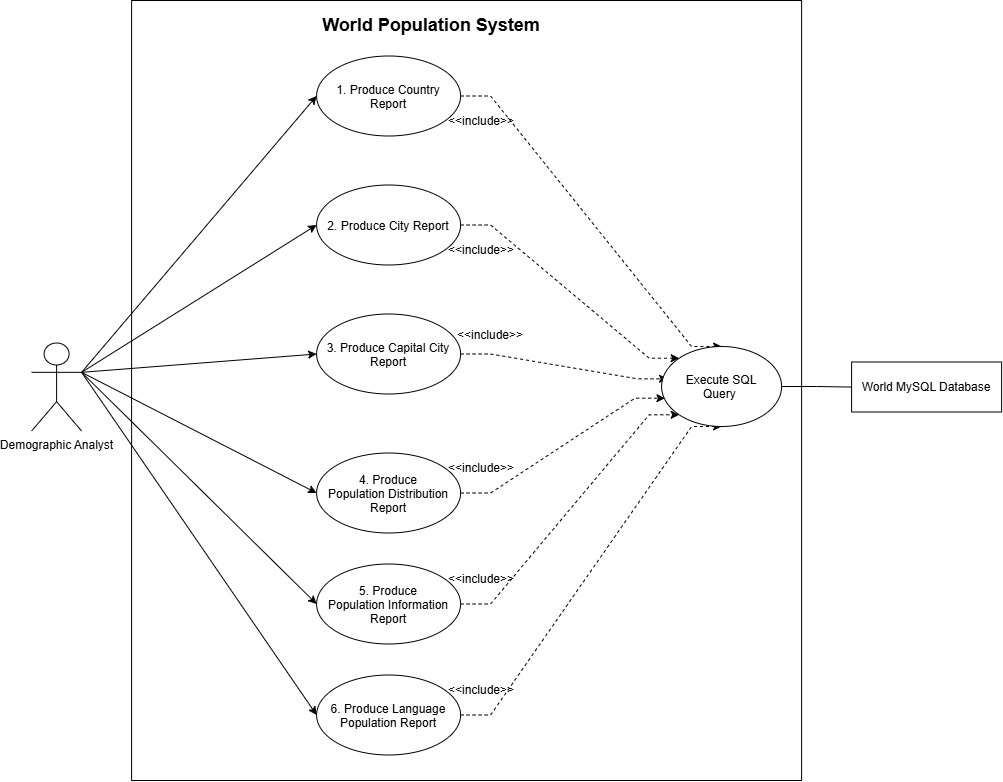

The diagram above was exported from draw.io. Its source (the exported page's mxGraphModel, read from the mxfile embedded in the PNG):
<mxGraphModel dx="1506" dy="797" grid="1" gridSize="10" guides="1" tooltips="1" connect="1" arrows="1" fold="1" page="0" pageScale="1" pageWidth="827" pageHeight="1169" math="0" shadow="0">
  <root>
    <mxCell id="0" />
    <mxCell id="1" parent="0" />
    <mxCell id="LDuEOmEkEDCx_Sn5Fpdm-3" parent="1" style="rounded=0;whiteSpace=wrap;html=1;movable=1;resizable=1;rotatable=1;deletable=1;editable=1;locked=0;connectable=1;" value="" vertex="1">
      <mxGeometry height="780" width="670" x="30" y="50" as="geometry" />
    </mxCell>
    <mxCell id="lJBRNd4kNavO1DU1FtSo-23" edge="1" parent="1" source="LDuEOmEkEDCx_Sn5Fpdm-1" style="edgeStyle=entityRelationEdgeStyle;rounded=0;orthogonalLoop=1;jettySize=auto;html=1;exitX=1;exitY=0.5;exitDx=0;exitDy=0;entryX=0.5;entryY=0;entryDx=0;entryDy=0;endArrow=classic;endFill=1;dashed=1;" target="lJBRNd4kNavO1DU1FtSo-22">
      <mxGeometry relative="1" as="geometry" />
    </mxCell>
    <mxCell id="LDuEOmEkEDCx_Sn5Fpdm-1" parent="1" style="ellipse;whiteSpace=wrap;html=1;shapeInside=1;" value="1. Produce Country Report" vertex="1">
      <mxGeometry height="80" width="144" x="215" y="105.5" as="geometry" />
    </mxCell>
    <mxCell id="lJBRNd4kNavO1DU1FtSo-24" edge="1" parent="1" source="LDuEOmEkEDCx_Sn5Fpdm-2" style="edgeStyle=entityRelationEdgeStyle;rounded=0;orthogonalLoop=1;jettySize=auto;html=1;exitX=1;exitY=0.5;exitDx=0;exitDy=0;entryX=0;entryY=0;entryDx=0;entryDy=0;endArrow=classic;endFill=1;dashed=1;" target="lJBRNd4kNavO1DU1FtSo-22">
      <mxGeometry relative="1" as="geometry">
        <mxPoint x="600" y="380" as="targetPoint" />
      </mxGeometry>
    </mxCell>
    <mxCell id="LDuEOmEkEDCx_Sn5Fpdm-2" parent="1" style="ellipse;whiteSpace=wrap;html=1;shapeInside=1;" value="2. Produce City Report" vertex="1">
      <mxGeometry height="80" width="144" x="215" y="234.5" as="geometry" />
    </mxCell>
    <mxCell id="lJBRNd4kNavO1DU1FtSo-25" edge="1" parent="1" source="LDuEOmEkEDCx_Sn5Fpdm-4" style="rounded=0;orthogonalLoop=1;jettySize=auto;html=1;exitX=1;exitY=0.5;exitDx=0;exitDy=0;entryX=0.05;entryY=0.404;entryDx=0;entryDy=0;edgeStyle=entityRelationEdgeStyle;entryPerimeter=0;endArrow=classic;endFill=1;dashed=1;" target="lJBRNd4kNavO1DU1FtSo-22">
      <mxGeometry relative="1" as="geometry" />
    </mxCell>
    <mxCell id="LDuEOmEkEDCx_Sn5Fpdm-4" parent="1" style="ellipse;whiteSpace=wrap;html=1;shapeInside=1;" value="3. Produce Capital City Report" vertex="1">
      <mxGeometry height="80" width="144" x="215" y="363.5" as="geometry" />
    </mxCell>
    <mxCell id="lJBRNd4kNavO1DU1FtSo-26" edge="1" parent="1" source="LDuEOmEkEDCx_Sn5Fpdm-5" style="edgeStyle=entityRelationEdgeStyle;rounded=0;orthogonalLoop=1;jettySize=auto;html=1;exitX=1;exitY=0.5;exitDx=0;exitDy=0;entryX=0.028;entryY=0.646;entryDx=0;entryDy=0;entryPerimeter=0;endArrow=classic;endFill=1;dashed=1;" target="lJBRNd4kNavO1DU1FtSo-22">
      <mxGeometry relative="1" as="geometry" />
    </mxCell>
    <mxCell id="LDuEOmEkEDCx_Sn5Fpdm-5" parent="1" style="ellipse;whiteSpace=wrap;html=1;shapeInside=1;" value="4. Produce Population Distribution Report" vertex="1">
      <mxGeometry height="80" width="144" x="215" y="502.5" as="geometry" />
    </mxCell>
    <mxCell id="lJBRNd4kNavO1DU1FtSo-27" edge="1" parent="1" source="LDuEOmEkEDCx_Sn5Fpdm-6" style="edgeStyle=entityRelationEdgeStyle;rounded=0;orthogonalLoop=1;jettySize=auto;html=1;exitX=1;exitY=0.5;exitDx=0;exitDy=0;entryX=0;entryY=1;entryDx=0;entryDy=0;endArrow=classic;endFill=1;dashed=1;" target="lJBRNd4kNavO1DU1FtSo-22">
      <mxGeometry relative="1" as="geometry" />
    </mxCell>
    <mxCell id="LDuEOmEkEDCx_Sn5Fpdm-6" parent="1" style="ellipse;whiteSpace=wrap;html=1;shapeInside=1;" value="5. Produce Population Information Report" vertex="1">
      <mxGeometry height="80" width="144" x="215" y="613.5" as="geometry" />
    </mxCell>
    <mxCell id="lJBRNd4kNavO1DU1FtSo-28" edge="1" parent="1" source="LDuEOmEkEDCx_Sn5Fpdm-7" style="edgeStyle=entityRelationEdgeStyle;rounded=0;orthogonalLoop=1;jettySize=auto;html=1;exitX=1;exitY=0.5;exitDx=0;exitDy=0;entryX=0.5;entryY=1;entryDx=0;entryDy=0;endArrow=classic;endFill=1;dashed=1;" target="lJBRNd4kNavO1DU1FtSo-22">
      <mxGeometry relative="1" as="geometry" />
    </mxCell>
    <mxCell id="LDuEOmEkEDCx_Sn5Fpdm-7" parent="1" style="ellipse;whiteSpace=wrap;html=1;shapeInside=1;" value="6. Produce Language Population Report" vertex="1">
      <mxGeometry height="80" width="144" x="215" y="724.5" as="geometry" />
    </mxCell>
    <mxCell id="lJBRNd4kNavO1DU1FtSo-16" edge="1" parent="1" source="LDuEOmEkEDCx_Sn5Fpdm-8" style="rounded=0;orthogonalLoop=1;jettySize=auto;html=1;exitX=1;exitY=0.3333333333333333;exitDx=0;exitDy=0;exitPerimeter=0;entryX=0;entryY=0.5;entryDx=0;entryDy=0;endArrow=classic;endFill=1;" target="LDuEOmEkEDCx_Sn5Fpdm-1">
      <mxGeometry relative="1" as="geometry" />
    </mxCell>
    <mxCell id="lJBRNd4kNavO1DU1FtSo-17" edge="1" parent="1" source="LDuEOmEkEDCx_Sn5Fpdm-8" style="rounded=0;orthogonalLoop=1;jettySize=auto;html=1;exitX=1;exitY=0.3333333333333333;exitDx=0;exitDy=0;exitPerimeter=0;entryX=0;entryY=0.5;entryDx=0;entryDy=0;endArrow=classic;endFill=1;" target="LDuEOmEkEDCx_Sn5Fpdm-2">
      <mxGeometry relative="1" as="geometry" />
    </mxCell>
    <mxCell id="lJBRNd4kNavO1DU1FtSo-18" edge="1" parent="1" source="LDuEOmEkEDCx_Sn5Fpdm-8" style="rounded=0;orthogonalLoop=1;jettySize=auto;html=1;exitX=1;exitY=0.3333333333333333;exitDx=0;exitDy=0;exitPerimeter=0;entryX=0;entryY=0.5;entryDx=0;entryDy=0;endArrow=classic;endFill=1;" target="LDuEOmEkEDCx_Sn5Fpdm-4">
      <mxGeometry relative="1" as="geometry" />
    </mxCell>
    <mxCell id="lJBRNd4kNavO1DU1FtSo-19" edge="1" parent="1" source="LDuEOmEkEDCx_Sn5Fpdm-8" style="rounded=0;orthogonalLoop=1;jettySize=auto;html=1;exitX=1;exitY=0.3333333333333333;exitDx=0;exitDy=0;exitPerimeter=0;entryX=0;entryY=0.5;entryDx=0;entryDy=0;endArrow=classic;endFill=1;" target="LDuEOmEkEDCx_Sn5Fpdm-5">
      <mxGeometry relative="1" as="geometry" />
    </mxCell>
    <mxCell id="lJBRNd4kNavO1DU1FtSo-20" edge="1" parent="1" source="LDuEOmEkEDCx_Sn5Fpdm-8" style="rounded=0;orthogonalLoop=1;jettySize=auto;html=1;exitX=1;exitY=0.3333333333333333;exitDx=0;exitDy=0;exitPerimeter=0;entryX=0;entryY=0.5;entryDx=0;entryDy=0;endArrow=classic;endFill=1;" target="LDuEOmEkEDCx_Sn5Fpdm-6">
      <mxGeometry relative="1" as="geometry" />
    </mxCell>
    <mxCell id="lJBRNd4kNavO1DU1FtSo-21" edge="1" parent="1" source="LDuEOmEkEDCx_Sn5Fpdm-8" style="rounded=0;orthogonalLoop=1;jettySize=auto;html=1;exitX=1;exitY=0.3333333333333333;exitDx=0;exitDy=0;exitPerimeter=0;entryX=0;entryY=0.5;entryDx=0;entryDy=0;endArrow=classic;endFill=1;" target="LDuEOmEkEDCx_Sn5Fpdm-7">
      <mxGeometry relative="1" as="geometry" />
    </mxCell>
    <mxCell id="LDuEOmEkEDCx_Sn5Fpdm-8" parent="1" style="shape=umlActor;verticalLabelPosition=bottom;verticalAlign=top;html=1;outlineConnect=0;" value="Demographic Analyst" vertex="1">
      <mxGeometry height="88" width="50" x="-70" y="392.5" as="geometry" />
    </mxCell>
    <mxCell id="lJBRNd4kNavO1DU1FtSo-1" parent="1" style="rounded=0;whiteSpace=wrap;html=1;" value="World MySQL Database" vertex="1">
      <mxGeometry height="50" width="150" x="750" y="411.5" as="geometry" />
    </mxCell>
    <mxCell id="lJBRNd4kNavO1DU1FtSo-30" edge="1" parent="1" source="lJBRNd4kNavO1DU1FtSo-22" style="edgeStyle=orthogonalEdgeStyle;rounded=0;orthogonalLoop=1;jettySize=auto;html=1;exitX=1;exitY=0.5;exitDx=0;exitDy=0;endArrow=none;endFill=0;" target="lJBRNd4kNavO1DU1FtSo-1">
      <mxGeometry relative="1" as="geometry" />
    </mxCell>
    <mxCell id="lJBRNd4kNavO1DU1FtSo-22" parent="1" style="ellipse;whiteSpace=wrap;html=1;shapeInside=1;" value="Execute SQL Query&amp;nbsp;" vertex="1">
      <mxGeometry height="80" width="120" x="560" y="396" as="geometry" />
    </mxCell>
    <mxCell id="lJBRNd4kNavO1DU1FtSo-32" parent="1" style="text;html=1;whiteSpace=wrap;strokeColor=none;fillColor=none;align=center;verticalAlign=middle;rounded=0;" value="&amp;lt;&amp;lt;include&amp;gt;&amp;gt;" vertex="1">
      <mxGeometry height="30" width="60" x="350" y="155.5" as="geometry" />
    </mxCell>
    <mxCell id="lJBRNd4kNavO1DU1FtSo-33" parent="1" style="text;html=1;whiteSpace=wrap;strokeColor=none;fillColor=none;align=center;verticalAlign=middle;rounded=0;" value="&amp;lt;&amp;lt;include&amp;gt;&amp;gt;" vertex="1">
      <mxGeometry height="30" width="60" x="350" y="284.5" as="geometry" />
    </mxCell>
    <mxCell id="lJBRNd4kNavO1DU1FtSo-34" parent="1" style="text;html=1;whiteSpace=wrap;strokeColor=none;fillColor=none;align=center;verticalAlign=middle;rounded=0;" value="&amp;lt;&amp;lt;include&amp;gt;&amp;gt;" vertex="1">
      <mxGeometry height="30" width="60" x="359" y="370" as="geometry" />
    </mxCell>
    <mxCell id="lJBRNd4kNavO1DU1FtSo-35" parent="1" style="text;html=1;whiteSpace=wrap;strokeColor=none;fillColor=none;align=center;verticalAlign=middle;rounded=0;" value="&amp;lt;&amp;lt;include&amp;gt;&amp;gt;" vertex="1">
      <mxGeometry height="30" width="60" x="350" y="502.5" as="geometry" />
    </mxCell>
    <mxCell id="lJBRNd4kNavO1DU1FtSo-37" parent="1" style="text;html=1;whiteSpace=wrap;strokeColor=none;fillColor=none;align=center;verticalAlign=middle;rounded=0;" value="&amp;lt;&amp;lt;include&amp;gt;&amp;gt;" vertex="1">
      <mxGeometry height="30" width="60" x="350" y="614" as="geometry" />
    </mxCell>
    <mxCell id="lJBRNd4kNavO1DU1FtSo-38" parent="1" style="text;html=1;whiteSpace=wrap;strokeColor=none;fillColor=none;align=center;verticalAlign=middle;rounded=0;" value="&amp;lt;&amp;lt;include&amp;gt;&amp;gt;" vertex="1">
      <mxGeometry height="30" width="60" x="350" y="724.5" as="geometry" />
    </mxCell>
    <mxCell id="lJBRNd4kNavO1DU1FtSo-39" parent="1" style="text;html=1;whiteSpace=wrap;strokeColor=none;fillColor=none;align=center;verticalAlign=middle;rounded=0;fontSize=18;fontStyle=1" value="World Population System" vertex="1">
      <mxGeometry height="30" width="230" x="215" y="60" as="geometry" />
    </mxCell>
  </root>
</mxGraphModel>